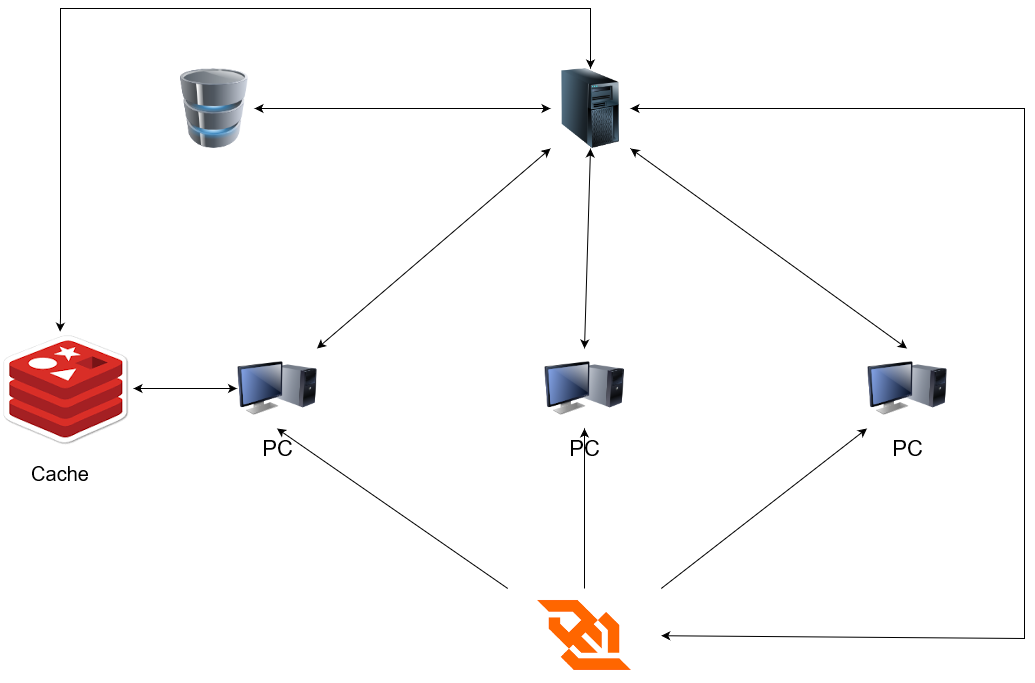

The diagram above was exported from draw.io. Its source (the exported page's mxGraphModel, read from the mxfile embedded in the PNG):
<mxGraphModel dx="1467" dy="770" grid="1" gridSize="10" guides="1" tooltips="1" connect="1" arrows="1" fold="1" page="1" pageScale="1" pageWidth="1100" pageHeight="850" background="none" math="0" shadow="0">
  <root>
    <mxCell id="0" />
    <mxCell id="1" parent="0" />
    <mxCell id="69ecfefc5c41e42c-5" value="PC" style="image;html=1;labelBackgroundColor=#ffffff;image=img/lib/clip_art/computers/Monitor_Tower_128x128.png;rounded=1;shadow=0;comic=0;strokeWidth=2;fontSize=22" parent="1" vertex="1">
      <mxGeometry x="246.5" y="500" width="80" height="80" as="geometry" />
    </mxCell>
    <mxCell id="15Hz5CVpiXiE0xbFChcM-1" value="PC" style="image;html=1;labelBackgroundColor=#ffffff;image=img/lib/clip_art/computers/Monitor_Tower_128x128.png;rounded=1;shadow=0;comic=0;strokeWidth=2;fontSize=22" parent="1" vertex="1">
      <mxGeometry x="554" y="500" width="80" height="80" as="geometry" />
    </mxCell>
    <mxCell id="15Hz5CVpiXiE0xbFChcM-2" value="PC" style="image;html=1;labelBackgroundColor=#ffffff;image=img/lib/clip_art/computers/Monitor_Tower_128x128.png;rounded=1;shadow=0;comic=0;strokeWidth=2;fontSize=22" parent="1" vertex="1">
      <mxGeometry x="876.5" y="500" width="80" height="80" as="geometry" />
    </mxCell>
    <mxCell id="15Hz5CVpiXiE0xbFChcM-3" value="" style="image;html=1;image=img/lib/clip_art/computers/Database_128x128.png" parent="1" vertex="1">
      <mxGeometry x="184" y="220" width="80" height="80" as="geometry" />
    </mxCell>
    <mxCell id="jXhTeZODW0C2Lj3dR5dx-1" value="" style="endArrow=classic;startArrow=classic;html=1;rounded=0;entryX=0;entryY=1;entryDx=0;entryDy=0;exitX=1;exitY=0;exitDx=0;exitDy=0;" parent="1" source="69ecfefc5c41e42c-5" target="QR6yc46HvSRhgyJy_1Mw-3" edge="1">
      <mxGeometry width="50" height="50" relative="1" as="geometry">
        <mxPoint x="424" y="370" as="sourcePoint" />
        <mxPoint x="554" y="285" as="targetPoint" />
      </mxGeometry>
    </mxCell>
    <mxCell id="jXhTeZODW0C2Lj3dR5dx-2" value="" style="endArrow=classic;startArrow=classic;html=1;rounded=0;entryX=0.5;entryY=1;entryDx=0;entryDy=0;exitX=0.5;exitY=0;exitDx=0;exitDy=0;" parent="1" source="15Hz5CVpiXiE0xbFChcM-1" target="QR6yc46HvSRhgyJy_1Mw-3" edge="1">
      <mxGeometry width="50" height="50" relative="1" as="geometry">
        <mxPoint x="334" y="430" as="sourcePoint" />
        <mxPoint x="604" y="310" as="targetPoint" />
      </mxGeometry>
    </mxCell>
    <mxCell id="jXhTeZODW0C2Lj3dR5dx-3" value="" style="endArrow=classic;startArrow=classic;html=1;rounded=0;entryX=1;entryY=1;entryDx=0;entryDy=0;exitX=0.5;exitY=0;exitDx=0;exitDy=0;" parent="1" source="15Hz5CVpiXiE0xbFChcM-2" target="QR6yc46HvSRhgyJy_1Mw-3" edge="1">
      <mxGeometry width="50" height="50" relative="1" as="geometry">
        <mxPoint x="344" y="440" as="sourcePoint" />
        <mxPoint x="649" y="285" as="targetPoint" />
      </mxGeometry>
    </mxCell>
    <mxCell id="QR6yc46HvSRhgyJy_1Mw-3" value="" style="image;html=1;image=img/lib/clip_art/computers/Server_Tower_128x128.png" parent="1" vertex="1">
      <mxGeometry x="560" y="220" width="80" height="80" as="geometry" />
    </mxCell>
    <mxCell id="QR6yc46HvSRhgyJy_1Mw-6" value="" style="endArrow=classic;startArrow=classic;html=1;rounded=0;entryX=0;entryY=0.5;entryDx=0;entryDy=0;exitX=1;exitY=0.5;exitDx=0;exitDy=0;" parent="1" source="15Hz5CVpiXiE0xbFChcM-3" target="QR6yc46HvSRhgyJy_1Mw-3" edge="1">
      <mxGeometry width="50" height="50" relative="1" as="geometry">
        <mxPoint x="294" y="-10" as="sourcePoint" />
        <mxPoint x="344" y="-60" as="targetPoint" />
      </mxGeometry>
    </mxCell>
    <mxCell id="2gp2gwYDIVpKcIVjB-Sl-6" value="" style="shape=image;verticalLabelPosition=bottom;labelBackgroundColor=default;verticalAlign=top;aspect=fixed;imageAspect=0;image=data:image/png,(base64 omitted: 2532 chars);" parent="1" vertex="1">
      <mxGeometry x="517.25" y="740" width="153.5" height="94.46" as="geometry" />
    </mxCell>
    <mxCell id="nE1ls4Ba6G3ar1iZs9oZ-2" value="" style="endArrow=classic;html=1;rounded=0;entryX=0;entryY=1;entryDx=0;entryDy=0;exitX=1;exitY=0;exitDx=0;exitDy=0;" parent="1" source="2gp2gwYDIVpKcIVjB-Sl-6" target="15Hz5CVpiXiE0xbFChcM-2" edge="1">
      <mxGeometry width="50" height="50" relative="1" as="geometry">
        <mxPoint x="614" y="550" as="sourcePoint" />
        <mxPoint x="664" y="500" as="targetPoint" />
      </mxGeometry>
    </mxCell>
    <mxCell id="nE1ls4Ba6G3ar1iZs9oZ-3" value="" style="endArrow=classic;html=1;rounded=0;entryX=0.5;entryY=1;entryDx=0;entryDy=0;exitX=0.5;exitY=0;exitDx=0;exitDy=0;" parent="1" source="2gp2gwYDIVpKcIVjB-Sl-6" target="15Hz5CVpiXiE0xbFChcM-1" edge="1">
      <mxGeometry width="50" height="50" relative="1" as="geometry">
        <mxPoint x="681" y="750" as="sourcePoint" />
        <mxPoint x="887" y="590" as="targetPoint" />
      </mxGeometry>
    </mxCell>
    <mxCell id="nE1ls4Ba6G3ar1iZs9oZ-4" value="" style="endArrow=classic;html=1;rounded=0;exitX=0;exitY=0;exitDx=0;exitDy=0;entryX=0.5;entryY=1;entryDx=0;entryDy=0;" parent="1" source="2gp2gwYDIVpKcIVjB-Sl-6" target="69ecfefc5c41e42c-5" edge="1">
      <mxGeometry width="50" height="50" relative="1" as="geometry">
        <mxPoint x="604" y="750" as="sourcePoint" />
        <mxPoint x="604" y="590" as="targetPoint" />
      </mxGeometry>
    </mxCell>
    <mxCell id="nE1ls4Ba6G3ar1iZs9oZ-5" value="" style="endArrow=classic;startArrow=classic;html=1;rounded=0;entryX=1;entryY=0.5;entryDx=0;entryDy=0;exitX=1;exitY=0.5;exitDx=0;exitDy=0;" parent="1" source="2gp2gwYDIVpKcIVjB-Sl-6" target="QR6yc46HvSRhgyJy_1Mw-3" edge="1">
      <mxGeometry width="50" height="50" relative="1" as="geometry">
        <mxPoint x="614" y="550" as="sourcePoint" />
        <mxPoint x="664" y="500" as="targetPoint" />
        <Array as="points">
          <mxPoint x="1034" y="790" />
          <mxPoint x="1034" y="260" />
        </Array>
      </mxGeometry>
    </mxCell>
    <mxCell id="LhJtWD7tAMl6o7H1bMNM-4" value="" style="endArrow=classic;startArrow=classic;html=1;rounded=0;exitX=1;exitY=0.5;exitDx=0;exitDy=0;entryX=0;entryY=0.5;entryDx=0;entryDy=0;" parent="1" source="LhJtWD7tAMl6o7H1bMNM-5" target="69ecfefc5c41e42c-5" edge="1">
      <mxGeometry width="50" height="50" relative="1" as="geometry">
        <mxPoint x="140" y="538" as="sourcePoint" />
        <mxPoint x="604" y="520" as="targetPoint" />
      </mxGeometry>
    </mxCell>
    <mxCell id="LhJtWD7tAMl6o7H1bMNM-5" value="" style="shape=image;verticalLabelPosition=bottom;labelBackgroundColor=default;verticalAlign=top;aspect=fixed;imageAspect=0;image=data:image/png,(base64 omitted: 11020 chars);" parent="1" vertex="1">
      <mxGeometry x="10" y="482.5" width="133" height="115" as="geometry" />
    </mxCell>
    <mxCell id="LhJtWD7tAMl6o7H1bMNM-6" value="" style="endArrow=classic;startArrow=classic;html=1;rounded=0;entryX=0.5;entryY=0;entryDx=0;entryDy=0;exitX=0.448;exitY=0.006;exitDx=0;exitDy=0;exitPerimeter=0;" parent="1" source="LhJtWD7tAMl6o7H1bMNM-5" target="QR6yc46HvSRhgyJy_1Mw-3" edge="1">
      <mxGeometry width="50" height="50" relative="1" as="geometry">
        <mxPoint x="470" y="260" as="sourcePoint" />
        <mxPoint x="520" y="210" as="targetPoint" />
        <Array as="points">
          <mxPoint x="70" y="470" />
          <mxPoint x="70" y="450" />
          <mxPoint x="70" y="410" />
          <mxPoint x="70" y="320" />
          <mxPoint x="70" y="160" />
          <mxPoint x="330" y="160" />
          <mxPoint x="460" y="160" />
          <mxPoint x="600" y="160" />
        </Array>
      </mxGeometry>
    </mxCell>
    <mxCell id="LhJtWD7tAMl6o7H1bMNM-7" value="&lt;font style=&quot;font-size: 20px;&quot;&gt;Cache&lt;/font&gt;" style="text;html=1;strokeColor=none;fillColor=none;align=center;verticalAlign=middle;whiteSpace=wrap;rounded=0;" parent="1" vertex="1">
      <mxGeometry x="40" y="610" width="60" height="30" as="geometry" />
    </mxCell>
  </root>
</mxGraphModel>